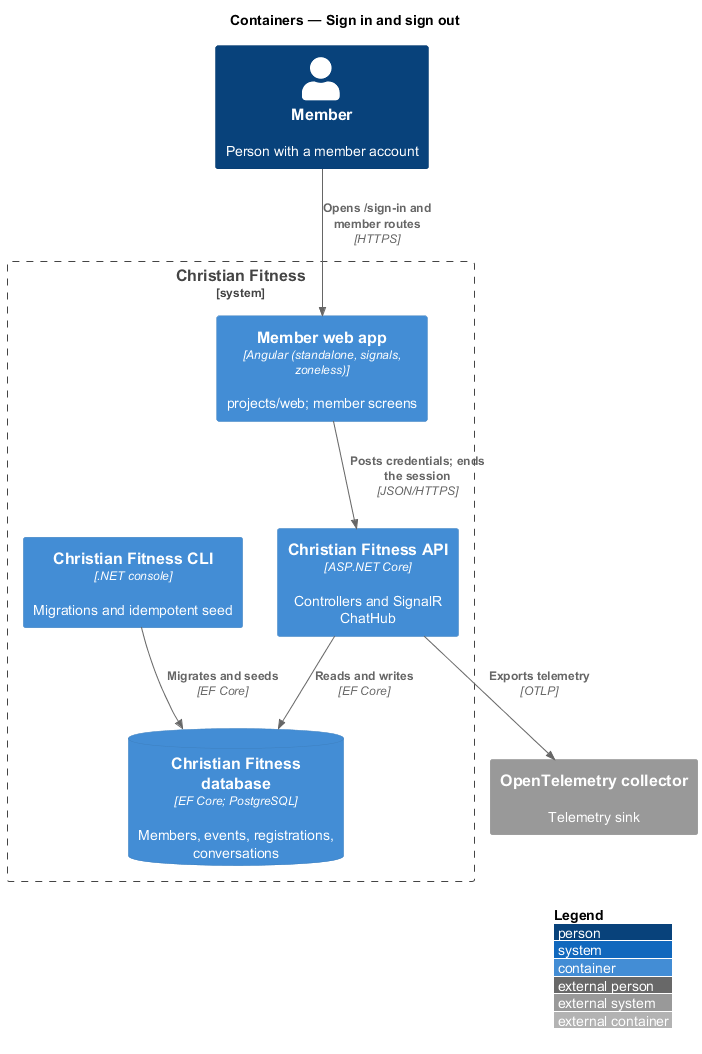

The diagram above was rendered by PlantUML. Its source (embedded in the PNG):
@startuml
!include <C4/C4_Container>
LAYOUT_WITH_LEGEND()
title Containers — Sign in and sign out

Person(user, "Member", "Person with a member account")
System_Boundary(cf, "Christian Fitness") {
  Container(web, "Member web app", "Angular (standalone, signals, zoneless)", "projects/web; member screens")
  Container(api, "Christian Fitness API", "ASP.NET Core", "Controllers and SignalR ChatHub")
  ContainerDb(db, "Christian Fitness database", "EF Core; PostgreSQL", "Members, events, registrations, conversations")
  Container(cli, "Christian Fitness CLI", ".NET console", "Migrations and idempotent seed")
}
System_Ext(otel, "OpenTelemetry collector", "Telemetry sink")

Rel(user, web, "Opens /sign-in and member routes", "HTTPS")
Rel(web, api, "Posts credentials; ends the session", "JSON/HTTPS")
Rel(api, db, "Reads and writes", "EF Core")
Rel(cli, db, "Migrates and seeds", "EF Core")
Rel(api, otel, "Exports telemetry", "OTLP")
@enduml